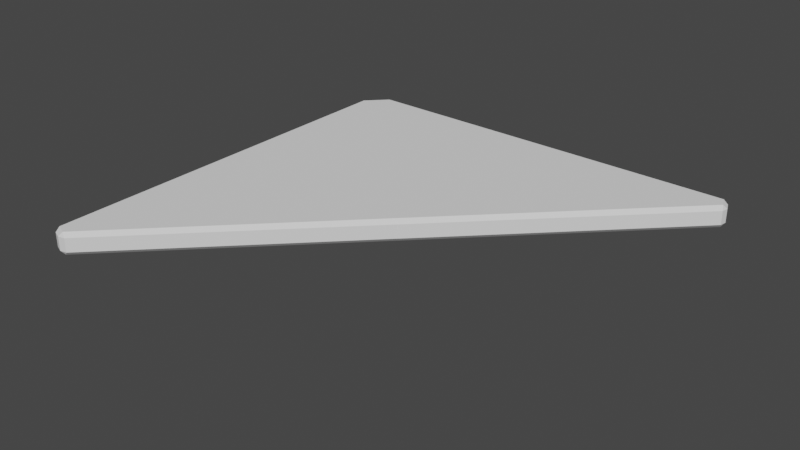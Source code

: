 # Source: cornerBrokenCol.blend  (saved by Blender 2.82.7; exported with 4.5.12 LTS)
import bpy
from mathutils import Matrix  # noqa: F401  (used for matrix-valued properties, if any)

bpy.ops.wm.read_factory_settings(use_empty=True)
scene = bpy.context.scene
scene.name = 'Scene'

# ---- collections
col_collection = bpy.data.collections.new('Collection'); scene.collection.children.link(col_collection)

# ---- world
world_world = bpy.data.worlds.new('World'); scene.world = world_world
world_world.use_nodes = True; world_world.node_tree.nodes.clear()
_N = world_world.node_tree.nodes; _L = world_world.node_tree.links
n0 = _N.new('ShaderNodeOutputWorld'); n0.name = 'World Output'; n0.location = (300, 300)
n1 = _N.new('ShaderNodeBackground'); n1.name = 'Background'; n1.location = (10, 300)
n1.inputs[0].default_value = (0.05088, 0.05088, 0.05088, 1.0)
_L.new(n1.outputs[0], n0.inputs[0])
n0.is_active_output = True
world_world.color = (0.05088, 0.05088, 0.05088)
world_world.use_sun_shadow = False
world_world.sun_shadow_jitter_overblur = 0.0

# ---- meshes
me_cornerright = bpy.data.meshes.new('CornerRight')
me_cornerright.from_pydata([(-1.482, 1.734, -0.01581), (-1.505, 1.695, -0.055), (-1.549, 1.706, -0.01581), (2.228, 1.695, -0.055), (2.215, 1.734, -0.01581), (2.269, 1.698, -0.01581), (2.27, 1.593, -0.055), (2.301, 1.62, -0.01581), (2.289, 1.556, -0.01581), (-1.505, 1.695, 0.155), (-1.482, 1.734, 0.1158), (-1.549, 1.706, 0.1158), (2.27, 1.593, 0.155), (2.289, 1.556, 0.1158), (2.301, 1.62, 0.1158), (2.215, 1.734, 0.1158), (2.228, 1.695, 0.155), (2.269, 1.698, 0.1158), (-1.619, 1.58, -0.055), (-1.647, 1.608, -0.01581), (-1.647, 1.608, 0.1158), (-1.619, 1.58, 0.155), (0.319, -0.3581, -0.055), (0.319, -0.3581, 0.155), (0.3467, -0.3858, -0.01581), (0.3467, -0.3858, 0.1158)], [], [(5, 17, 14, 7), (4, 0, 10, 15), (11, 2, 19, 20), (0, 1, 2), (3, 4, 5), (6, 7, 8), (9, 10, 11), (12, 13, 14), (15, 16, 17), (6, 3, 5, 7), (4, 15, 17, 5), (16, 12, 14, 17), (13, 8, 7, 14), (10, 0, 2, 11), (1, 18, 19, 2), (8, 24, 22, 6), (0, 4, 3, 1), (12, 23, 25, 13), (9, 16, 15, 10), (21, 23, 12, 16, 9), (22, 18, 1, 3, 6), (21, 20, 19, 18, 22, 24, 25, 23), (20, 21, 9, 11), (25, 24, 8, 13)])
_uv = me_cornerright.uv_layers.new(name='UVMap')
_uv.uv.foreach_set('vector', [0.8382, 0.4837, 0.8382, 0.5163, 0.8189, 0.5163, 0.8189, 0.4837, 1.131, 0.4837, 0.2152, 0.4837, 0.2152, 0.5163, 1.131, 0.5163, 0.1986, 0.5163, 0.1986, 0.4837, 0.1743, 0.4837, 0.1743, 0.5163, 0.2152, 0.4837, 0.2095, 0.474, 0.1986, 0.4837, 1.135, 0.474, 1.131, 0.4837, 1.145, 0.4837, 0.8122, 0.474, 0.8189, 0.4837, 0.8031, 0.4837, 0.2095, 0.526, 0.2152, 0.5163, 0.1986, 0.5163, 0.8122, 0.526, 0.8031, 0.5163, 0.8189, 0.5163, 1.131, 0.5163, 1.135, 0.526, 1.145, 0.5163, 1.145, 0.8122, 1.135, 0.8374, 1.145, 0.8382, 1.153, 0.8189, 1.131, 0.4837, 1.131, 0.5163, 1.145, 0.5163, 1.145, 0.4837, 1.135, 0.8374, 1.145, 0.8122, 1.153, 0.8189, 1.145, 0.8382, 0.8031, 0.5163, 0.8031, 0.4837, 0.8189, 0.4837, 0.8189, 0.5163, 0.2152, 0.5163, 0.2152, 0.4837, 0.1986, 0.4837, 0.1986, 0.5163, 0.2095, 0.8374, 0.1812, 0.8091, 0.1743, 0.816, 0.1986, 0.8403, 1.15, 0.8031, 0.6685, 0.3218, 0.6616, 0.3287, 1.145, 0.8122, 0.2152, 0.4837, 1.131, 0.4837, 1.135, 0.474, 0.2095, 0.474, 1.145, 0.8122, 0.6616, 0.3287, 0.6685, 0.3218, 1.15, 0.8031, 0.2095, 0.526, 1.135, 0.526, 1.131, 0.5163, 0.2152, 0.5163, 0.1812, 0.8091, 0.6616, 0.3287, 1.145, 0.8122, 1.135, 0.8374, 0.2095, 0.8374, 0.6616, 0.3287, 0.1812, 0.8091, 0.2095, 0.8374, 1.135, 0.8374, 1.145, 0.8122, 0.5194, 0.5483, 0.5145, 0.546, 0.498, 0.546, 0.4931, 0.5483, 0.4931, 0.7116, 0.498, 0.7139, 0.5145, 0.7139, 0.5194, 0.7116, 0.1743, 0.816, 0.1812, 0.8091, 0.2095, 0.8374, 0.1986, 0.8403, 0.6685, 0.5163, 0.6685, 0.4837, 1.15, 0.4837, 1.15, 0.5163])
me_cornerright.use_remesh_fix_poles = True
me_cornerright.use_remesh_preserve_attributes = False
me_cornerright.use_mirror_vertex_groups = False
me_cornerright.update()
me_cornerleft = bpy.data.meshes.new('CornerLeft')
me_cornerleft.from_pydata([(-1.593, -2.27, -0.05495), (-1.556, -2.288, -0.01576), (-1.62, -2.301, -0.01576), (-1.695, -2.228, -0.05495), (-1.698, -2.269, -0.01576), (-1.734, -2.215, -0.01576), (-1.695, 1.506, -0.05495), (-1.734, 1.483, -0.01576), (-1.706, 1.55, -0.01576), (-1.695, -2.228, 0.1551), (-1.734, -2.215, 0.1159), (-1.698, -2.269, 0.1159), (-1.556, -2.288, 0.1159), (-1.593, -2.27, 0.1551), (-1.62, -2.301, 0.1159), (-1.695, 1.506, 0.1551), (-1.706, 1.55, 0.1159), (-1.734, 1.483, 0.1159), (0.3464, -0.3855, 0.1159), (0.3464, -0.3855, 0.05072), (0.3464, -0.3855, -0.01576), (-1.62, 1.581, -0.05495), (0.3187, -0.3578, -0.05495), (0.3187, -0.3578, 0.1551), (-1.62, 1.581, 0.1551), (-1.647, 1.608, 0.1159), (-1.647, 1.608, 0.1079), (-1.647, 1.608, -0.01576)], [], [(0, 3, 6, 21, 22), (7, 5, 10, 17), (9, 13, 23, 24, 15), (1, 20, 19, 18, 12), (0, 1, 2), (3, 4, 5), (6, 7, 8), (9, 10, 11), (12, 13, 14), (15, 16, 17), (3, 0, 2, 4), (1, 12, 14, 2), (13, 9, 11, 14), (10, 5, 4, 11), (15, 24, 25, 16), (7, 17, 16, 8), (6, 3, 5, 7), (9, 15, 17, 10), (2, 14, 11, 4), (18, 23, 13, 12), (27, 21, 6, 8), (22, 20, 1, 0), (25, 26, 27, 8, 16), (26, 25, 24, 23, 18, 19, 20, 22, 21, 27)])
_uv = me_cornerleft.uv_layers.new(name='UVMap')
_uv.uv.foreach_set('vector', [0.1878, -0.1451, 0.1626, -0.1347, 0.1626, 0.7905, 0.1812, 0.8091, 0.6616, 0.3287, 0.7848, 0.4837, -0.1315, 0.4837, -0.1315, 0.5163, 0.7848, 0.5163, 0.1626, -0.1347, 0.1878, -0.1451, 0.6616, 0.3287, 0.1812, 0.8091, 0.1626, 0.7905, 0.1969, 0.4837, 0.6685, 0.4837, 0.6685, 0.5002, 0.6685, 0.5163, 0.1969, 0.5163, 0.1878, 0.474, 0.1969, 0.4837, 0.1811, 0.4837, -0.1347, 0.474, -0.1449, 0.4837, -0.1315, 0.4837, 0.7905, 0.474, 0.7848, 0.4837, 0.8014, 0.4837, -0.1347, 0.526, -0.1315, 0.5163, -0.1449, 0.5163, 0.1969, 0.5163, 0.1878, 0.526, 0.1811, 0.5163, 0.7905, 0.526, 0.8014, 0.5163, 0.7848, 0.5163, 0.1626, -0.1347, 0.1878, -0.1451, 0.1811, -0.1529, 0.1618, -0.1449, 0.1969, 0.4837, 0.1969, 0.5163, 0.1811, 0.5163, 0.1811, 0.4837, 0.1878, -0.1451, 0.1626, -0.1347, 0.1618, -0.1449, 0.1811, -0.1529, -0.1315, 0.5163, -0.1315, 0.4837, -0.1449, 0.4837, -0.1449, 0.5163, 0.1626, 0.7905, 0.1812, 0.8091, 0.1743, 0.816, 0.1597, 0.8014, 0.7848, 0.4837, 0.7848, 0.5163, 0.8014, 0.5163, 0.8014, 0.4837, 0.7905, 0.474, -0.1347, 0.474, -0.1315, 0.4837, 0.7848, 0.4837, -0.1347, 0.526, 0.7905, 0.526, 0.7848, 0.5163, -0.1315, 0.5163, 0.1811, 0.4837, 0.1811, 0.5163, 0.1618, 0.5163, 0.1618, 0.4837, 0.6685, 0.3218, 0.6616, 0.3287, 0.1878, -0.1451, 0.1969, -0.1497, 0.1743, 0.816, 0.1812, 0.8091, 0.1626, 0.7905, 0.1597, 0.8014, 0.6616, 0.3287, 0.6685, 0.3218, 0.1969, -0.1497, 0.1878, -0.1451, 0.1743, 0.5163, 0.1743, 0.5143, 0.1743, 0.4837, 0.1597, 0.4837, 0.1597, 0.5163, 0.5135, 0.5461, 0.5145, 0.5461, 0.5194, 0.5484, 0.5194, 0.7116, 0.5145, 0.7139, 0.5063, 0.7139, 0.498, 0.7139, 0.4931, 0.7116, 0.4931, 0.5484, 0.498, 0.5461])
me_cornerleft.use_remesh_fix_poles = True
me_cornerleft.use_remesh_preserve_attributes = False
me_cornerleft.use_mirror_vertex_groups = False
me_cornerleft.update()

# ---- objects
ob_cornerright = bpy.data.objects.new('CornerRight', me_cornerright)
ob_cornerleft = bpy.data.objects.new('CornerLeft', me_cornerleft)

# ---- transforms, parenting, visibility, modifiers, constraints
ob_cornerright.location = (0.0, 0.0, 0.0)
ob_cornerright.lineart.crease_threshold = 0.0
ob_cornerleft.location = (0.0, 0.0, 0.0)
ob_cornerleft.scale = (0.999, 0.999, 0.999)
ob_cornerleft.lineart.crease_threshold = 0.0

# ---- collection membership
col_collection.objects.link(ob_cornerright)
col_collection.objects.link(ob_cornerleft)

# ---- scene / render settings (as saved in the file)
scene.frame_start = 1; scene.frame_end = 250; scene.frame_set(1)
scene.render.engine = 'BLENDER_EEVEE_NEXT'
scene.cycles.use_denoising = False
scene.cycles.samples = 128
scene.cycles.sampling_pattern = 'TABULATED_SOBOL'
scene.cycles.use_adaptive_sampling = False
scene.cycles.use_light_tree = False
scene.view_settings.view_transform = 'Filmic'
bpy.context.view_layer.update()

# ---- added for rendering (the .blend has no active camera and no usable light): camera, sun
cam_auto = bpy.data.cameras.new('AutoCamera')
cam_auto.lens = 50.0
cam_auto.sensor_width = 36.0
cam_auto.clip_end = 1000.0
ob_auto_camera = bpy.data.objects.new('AutoCamera', cam_auto)
scene.collection.objects.link(ob_auto_camera)
ob_auto_camera.location = (5.56497, -6.61906, 4.27441)
ob_auto_camera.rotation_euler = (1.09748, -7.21219e-08, 0.694738)
scene.camera = ob_auto_camera
light_auto_sun = bpy.data.lights.new('AutoSun', 'SUN')
light_auto_sun.energy = 3.0
light_auto_sun.angle = 0.0523599
ob_auto_sun = bpy.data.objects.new('AutoSun', light_auto_sun)
scene.collection.objects.link(ob_auto_sun)
ob_auto_sun.rotation_euler = (0.872665, 0.174533, 0.523599)
bpy.context.view_layer.update()
